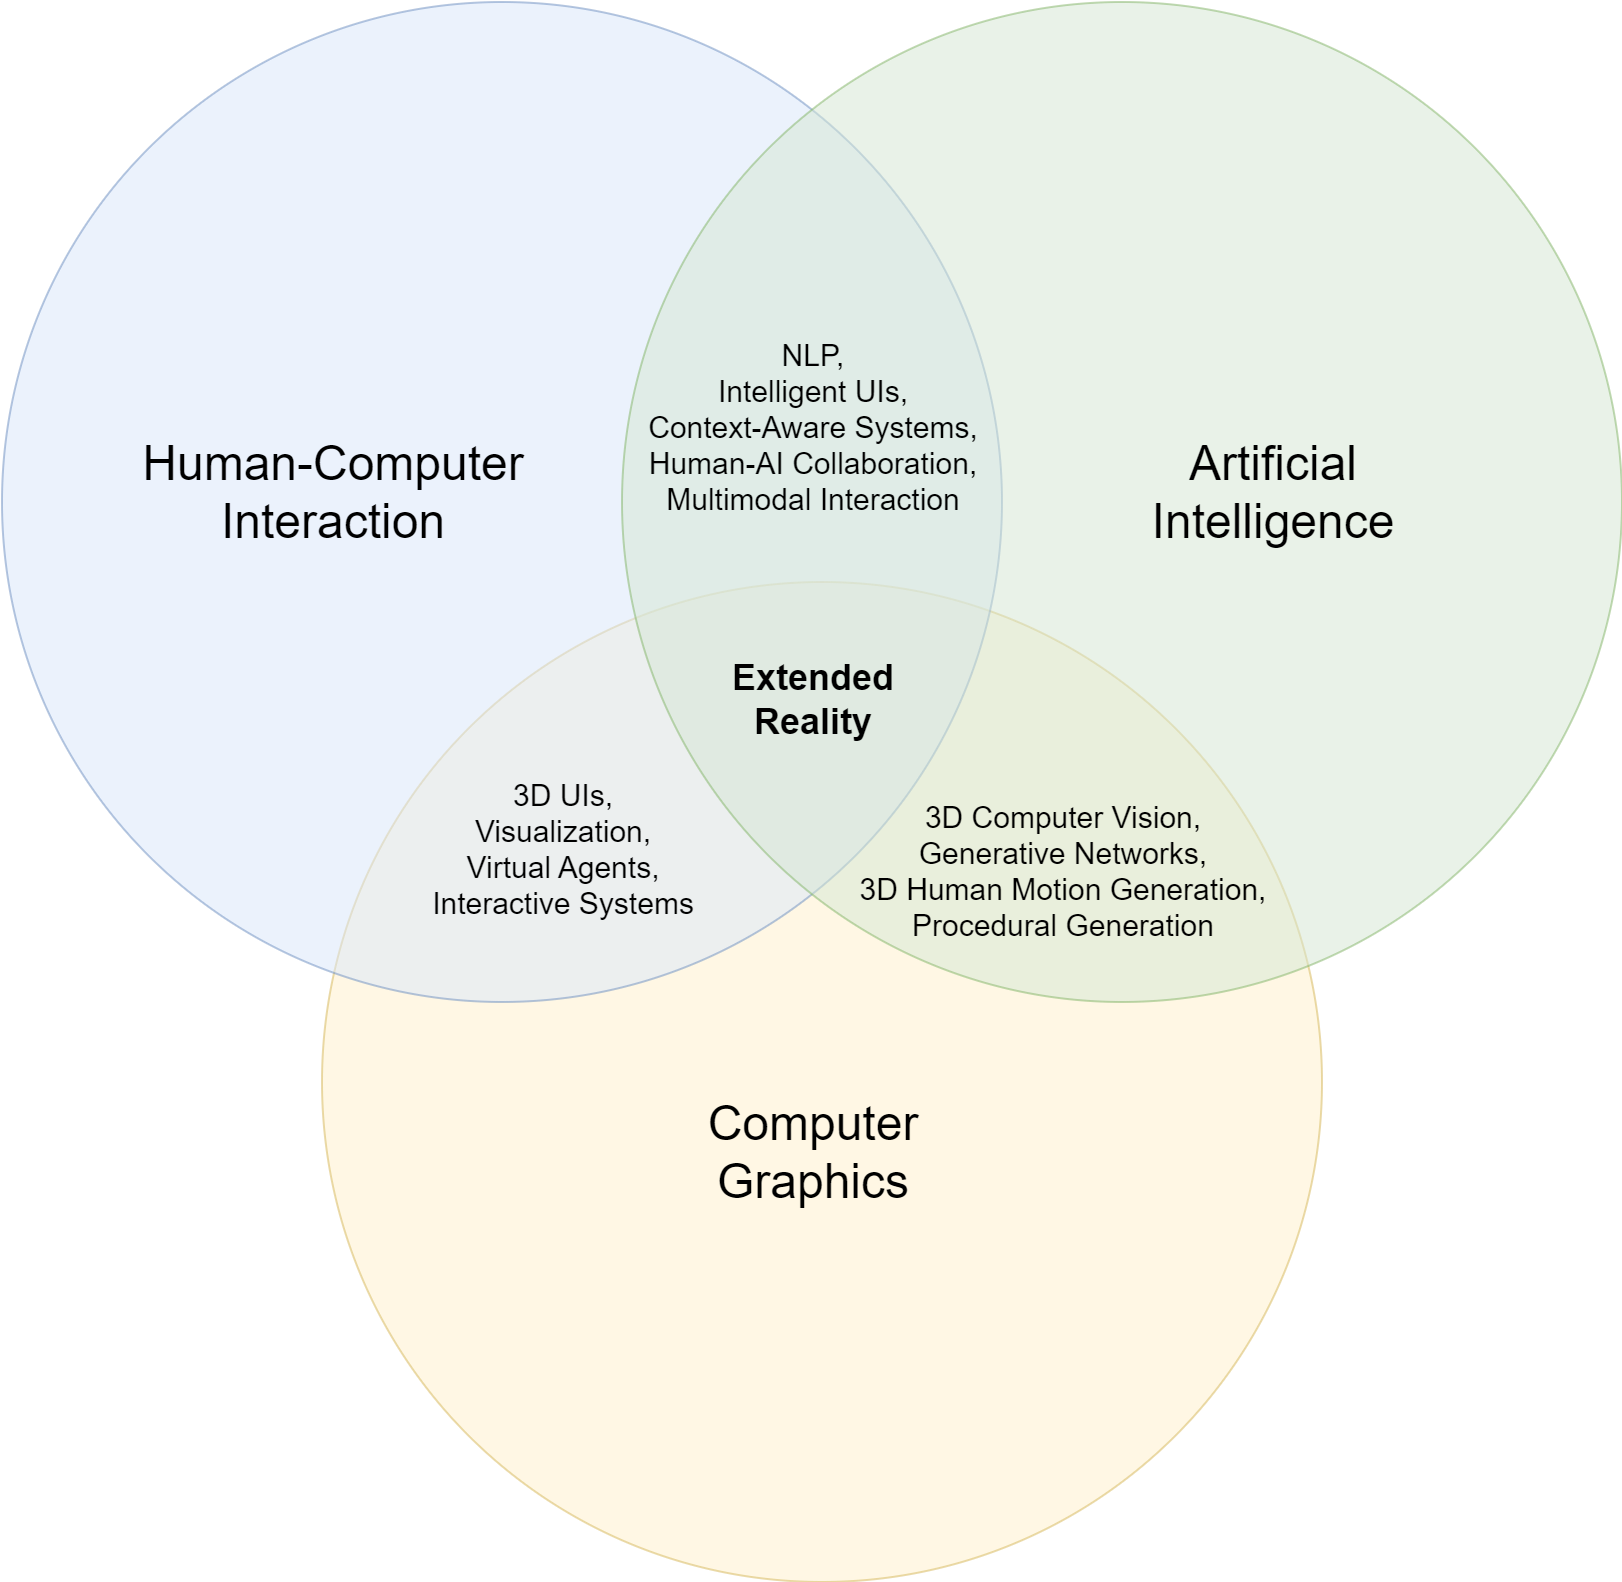

The diagram above was exported from draw.io. Its source (the exported page's mxGraphModel, read from the mxfile embedded in the PNG):
<mxGraphModel dx="1434" dy="780" grid="1" gridSize="10" guides="1" tooltips="1" connect="1" arrows="1" fold="1" page="1" pageScale="1" pageWidth="1169" pageHeight="827" background="none" math="0" shadow="0">
  <root>
    <mxCell id="0" />
    <mxCell id="1" parent="0" />
    <mxCell id="21531" value="" style="ellipse;fillColor=#fff2cc;opacity=50;strokeColor=#d6b656;html=1;" parent="1" vertex="1">
      <mxGeometry x="339.5" y="308.5" width="500" height="500" as="geometry" />
    </mxCell>
    <mxCell id="21532" value="" style="ellipse;fillColor=#dae8fc;opacity=50;strokeColor=#6c8ebf;html=1;" parent="1" vertex="1">
      <mxGeometry x="179.5" y="18.5" width="500" height="500" as="geometry" />
    </mxCell>
    <mxCell id="21533" value="" style="ellipse;fillColor=#d5e8d4;opacity=50;strokeColor=#82b366;html=1;" parent="1" vertex="1">
      <mxGeometry x="489.5" y="18.5" width="500" height="500" as="geometry" />
    </mxCell>
    <mxCell id="21534" value="&lt;font color=&quot;#000000&quot;&gt;Human-Computer&lt;/font&gt;&lt;div&gt;&lt;font color=&quot;#000000&quot;&gt;Interaction&lt;/font&gt;&lt;/div&gt;" style="text;fontSize=24;align=center;verticalAlign=middle;html=1;fontColor=#FFFFFF;" parent="1" vertex="1">
      <mxGeometry x="250" y="228.5" width="190" height="70" as="geometry" />
    </mxCell>
    <mxCell id="21535" value="&lt;font color=&quot;#000000&quot;&gt;Artificial&lt;/font&gt;&lt;div&gt;&lt;font color=&quot;#000000&quot;&gt;Intelligence&lt;/font&gt;&lt;/div&gt;" style="text;fontSize=24;align=center;verticalAlign=middle;html=1;fontColor=#FFFFFF;" parent="1" vertex="1">
      <mxGeometry x="720" y="228.5" width="190" height="70" as="geometry" />
    </mxCell>
    <mxCell id="21536" value="&lt;font color=&quot;#000000&quot;&gt;Computer&lt;/font&gt;&lt;div&gt;&lt;font color=&quot;#000000&quot;&gt;Graphics&lt;/font&gt;&lt;/div&gt;" style="text;fontSize=24;align=center;verticalAlign=middle;html=1;fontColor=#FFFFFF;" parent="1" vertex="1">
      <mxGeometry x="490" y="558.5" width="190" height="70" as="geometry" />
    </mxCell>
    <mxCell id="21537" value="&lt;div style=&quot;font-size: 15px;&quot;&gt;&lt;div&gt;&lt;font style=&quot;font-size: 15px;&quot; color=&quot;#000000&quot;&gt;NLP,&lt;/font&gt;&lt;/div&gt;&lt;div&gt;&lt;font style=&quot;font-size: 15px;&quot; color=&quot;#000000&quot;&gt;Intelligent UIs,&lt;/font&gt;&lt;/div&gt;&lt;div&gt;&lt;font style=&quot;font-size: 15px;&quot; color=&quot;#000000&quot;&gt;Context-Aware Systems,&lt;/font&gt;&lt;/div&gt;&lt;div&gt;&lt;font style=&quot;font-size: 15px;&quot; color=&quot;#000000&quot;&gt;Human-AI Collaboration,&lt;/font&gt;&lt;/div&gt;&lt;div&gt;&lt;font style=&quot;font-size: 15px;&quot; color=&quot;#000000&quot;&gt;Multimodal Interaction&lt;/font&gt;&lt;/div&gt;&lt;/div&gt;" style="text;align=center;html=1;fontColor=#FFFFFF;fontSize=16;" parent="1" vertex="1">
      <mxGeometry x="562" y="180" width="45" height="90" as="geometry" />
    </mxCell>
    <mxCell id="21538" value="&lt;div style=&quot;font-size: 15px;&quot;&gt;&lt;font style=&quot;font-size: 15px;&quot; color=&quot;#000000&quot;&gt;3D UIs,&lt;/font&gt;&lt;div&gt;&lt;font style=&quot;font-size: 15px;&quot; color=&quot;#000000&quot;&gt;Visualization,&lt;/font&gt;&lt;/div&gt;&lt;div&gt;&lt;font style=&quot;font-size: 15px;&quot; color=&quot;#000000&quot;&gt;Virtual Agents,&lt;/font&gt;&lt;/div&gt;&lt;div&gt;&lt;font style=&quot;font-size: 15px;&quot; color=&quot;#000000&quot;&gt;Interactive Systems&lt;/font&gt;&lt;/div&gt;&lt;/div&gt;" style="text;align=center;html=1;fontColor=#FFFFFF;fontSize=16;" parent="1" vertex="1">
      <mxGeometry x="440" y="400" width="40" height="97" as="geometry" />
    </mxCell>
    <mxCell id="21540" value="&lt;font style=&quot;font-size: 18px;&quot; color=&quot;#000000&quot;&gt;&lt;b style=&quot;&quot;&gt;Extended&lt;/b&gt;&lt;/font&gt;&lt;div style=&quot;font-size: 18px;&quot;&gt;&lt;font style=&quot;font-size: 18px;&quot; color=&quot;#000000&quot;&gt;&lt;b style=&quot;&quot;&gt;Reality&lt;/b&gt;&lt;/font&gt;&lt;/div&gt;" style="text;align=center;html=1;fontColor=#FFFFFF;fontSize=16;" parent="1" vertex="1">
      <mxGeometry x="565" y="340" width="40" height="40" as="geometry" />
    </mxCell>
    <mxCell id="znLZzbBHzqtjmDJ2GRkd-21540" value="&lt;div style=&quot;font-size: 15px;&quot;&gt;&lt;div&gt;&lt;span style=&quot;color: rgb(0, 0, 0); background-color: initial;&quot;&gt;3D Computer Vision,&lt;/span&gt;&lt;/div&gt;&lt;div&gt;&lt;font color=&quot;#000000&quot;&gt;Generative Networks,&lt;/font&gt;&lt;/div&gt;&lt;div&gt;&lt;font color=&quot;#000000&quot;&gt;3D Human Motion Generation,&lt;/font&gt;&lt;/div&gt;&lt;div&gt;&lt;span style=&quot;color: rgb(0, 0, 0);&quot;&gt;Procedural Generation&lt;/span&gt;&lt;font color=&quot;#000000&quot;&gt;&lt;br&gt;&lt;/font&gt;&lt;/div&gt;&lt;/div&gt;" style="text;align=center;html=1;fontColor=#FFFFFF;fontSize=16;" parent="1" vertex="1">
      <mxGeometry x="690" y="411" width="40" height="97" as="geometry" />
    </mxCell>
  </root>
</mxGraphModel>